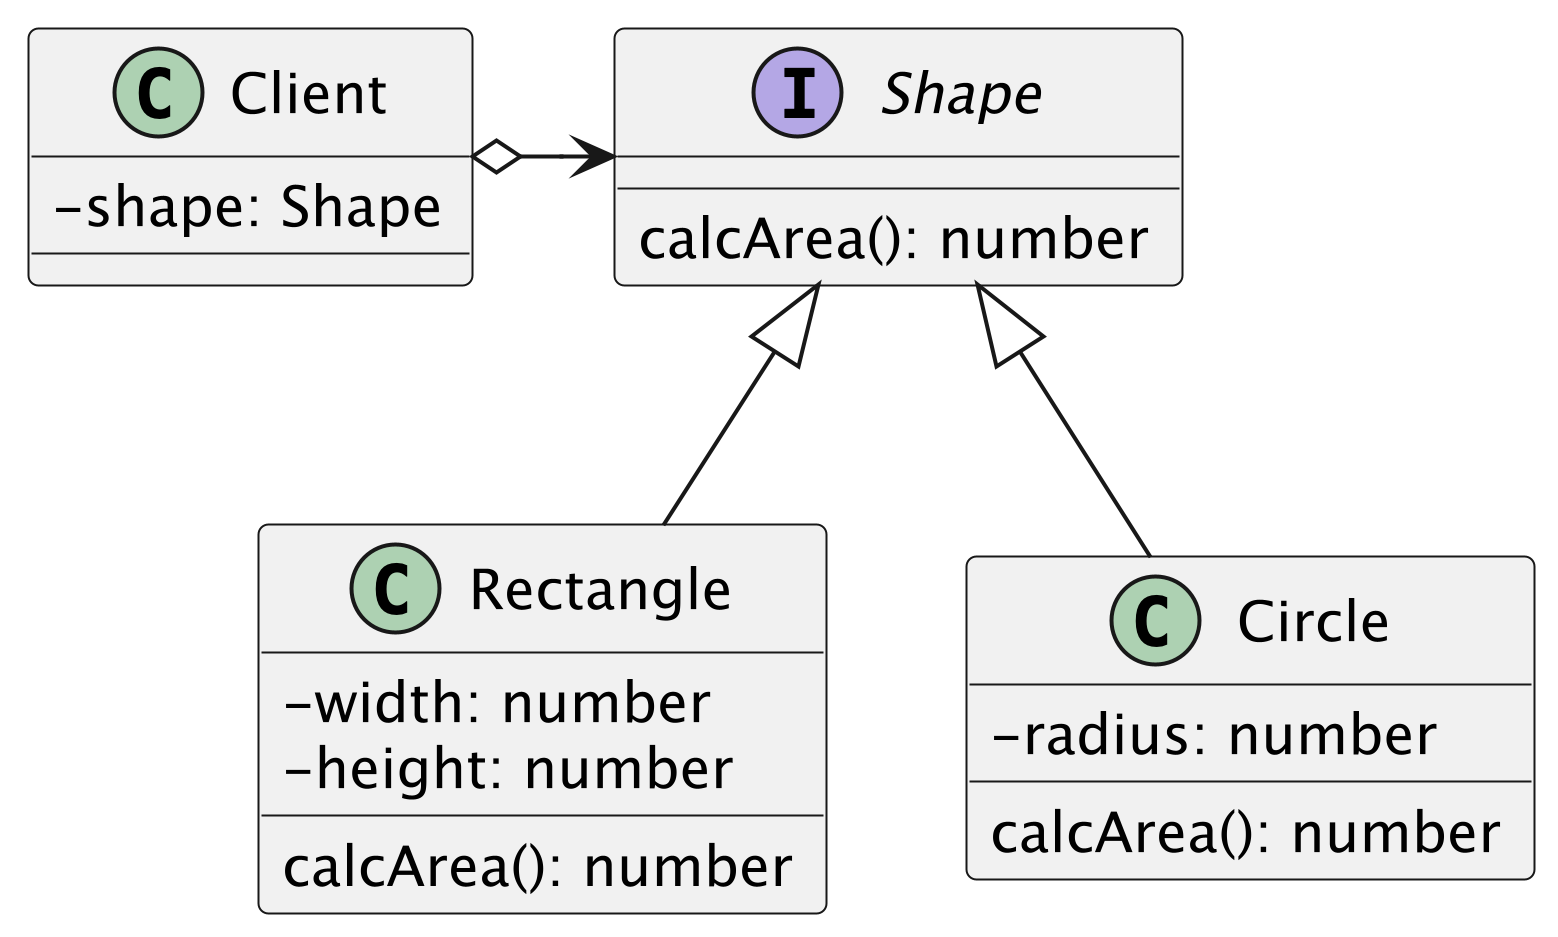

The diagram above was rendered by PlantUML. Its source (embedded in the PNG):
@startuml
scale 5
skinparam ClassAttributeIconSize 0

class Client {
    - shape: Shape
}

interface Shape {
    calcArea(): number
}

class Rectangle {
    - width: number
    - height: number

    calcArea(): number
}

class Circle {
    - radius: number

    calcArea(): number
}

Client o-right-> Shape
Shape <|-- Rectangle
Shape <|-- Circle


@enduml